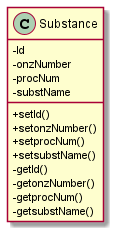

The diagram above was rendered by PlantUML. Its source (embedded in the PNG):
@startuml
'https://plantuml.com/sequence-diagram

skinparam classAttributeIconSize 0
'class ProcedureClass {
'    -id
'     -pNumber
'     -pDescription
'     -pForE
'     -pEffect
'     -pPrinciple
'     -pClothing
'     -pEvacuation
'     -pFire
'     -pLorS
'     -pFirstAid
'
'      +setpNumber()
'      +setpDescription()
'      +setpForE()
'      +setpEffect()
'      +setpPrinciple()
'      +setpClothing()
'      +setpEvacuation()
'      +setpFire()
'      +setpLorS()
'      +setpFirstAid()
'           +getpNumber()
'            +getpDescription()
'            +getpForE()
'            +getpEffect()
'            +getpPrinciple()
'            +getpClothing()
'            +getpEvacuation()
'            +getpFire()
'            +getpLorS()
'            +getpFirstAid()
'
'}


class Substance {
     -Id
     -onzNumber
     -procNum
     -substName
          +setId()
          +setonzNumber()
          +setprocNum()
          +setsubstName()
                    -getId()
                    -getonzNumber()
                    -getprocNum()
                    -getsubstName()
          
}

@enduml